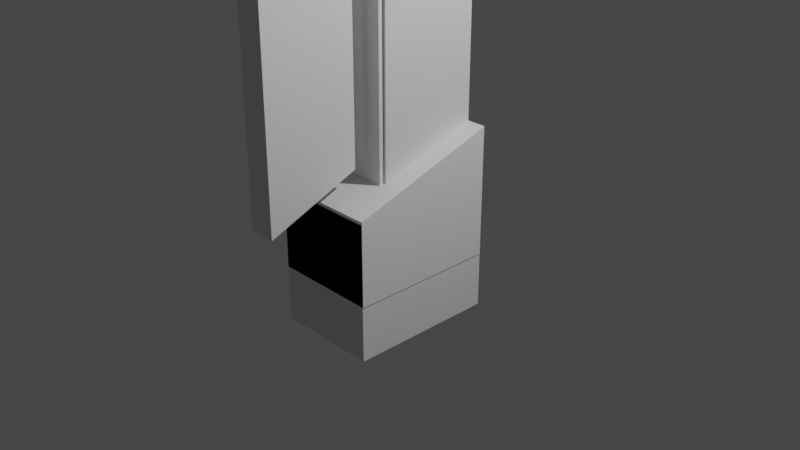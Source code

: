 # Source: CyberSword.blend  (saved by Blender 3.3.6; exported with 4.5.12 LTS)
import bpy
from mathutils import Matrix  # noqa: F401  (used for matrix-valued properties, if any)

bpy.ops.wm.read_factory_settings(use_empty=True)
scene = bpy.context.scene
scene.name = 'Scene'

# ---- collections
col_collection = bpy.data.collections.new('Collection'); scene.collection.children.link(col_collection)
col_sword_2 = bpy.data.collections.new('Sword 2'); scene.collection.children.link(col_sword_2)
col_collection_3 = bpy.data.collections.new('Collection 3'); scene.collection.children.link(col_collection_3)

# ---- materials (node trees are filled in below, after node groups)
mat_material = bpy.data.materials.new('Material')
mat_material.alpha_threshold = 0.0
mat_material.use_transparent_shadow = False
mat_material.roughness = 0.5
mat_material.line_color = (0.0, 0.0, 0.0, 1.0)

# ---- material node trees
mat_material.use_nodes = True; mat_material.node_tree.nodes.clear()
_N = mat_material.node_tree.nodes; _L = mat_material.node_tree.links
n0 = _N.new('ShaderNodeOutputMaterial'); n0.name = 'Material Output'; n0.location = (300, 300)
n1 = _N.new('ShaderNodeBsdfPrincipled'); n1.name = 'Principled BSDF'; n1.location = (10, 300)
n1.distribution = 'GGX'
n1.subsurface_method = 'RANDOM_WALK_SKIN'
n1.inputs[3].default_value = 1.45
n1.inputs[27].default_value = (0.0, 0.0, 0.0, 1.0)
n1.inputs[28].default_value = 1.0
_L.new(n1.outputs[0], n0.inputs[0])
n0.is_active_output = True

# ---- world
world_world = bpy.data.worlds.new('World'); scene.world = world_world
world_world.use_nodes = True; world_world.node_tree.nodes.clear()
_N = world_world.node_tree.nodes; _L = world_world.node_tree.links
n0 = _N.new('ShaderNodeOutputWorld'); n0.name = 'World Output'; n0.location = (300, 300)
n1 = _N.new('ShaderNodeBackground'); n1.name = 'Background'; n1.location = (10, 300)
n1.inputs[0].default_value = (0.05088, 0.05088, 0.05088, 1.0)
_L.new(n1.outputs[0], n0.inputs[0])
n0.is_active_output = True
world_world.color = (0.05088, 0.05088, 0.05088)
world_world.use_sun_shadow = False
world_world.sun_shadow_jitter_overblur = 0.0

# ---- cameras
cam_camera = bpy.data.cameras.new('Camera')
cam_camera.clip_end = 100.0
cam_camera.ortho_scale = 7.314

# ---- lights
light_light = bpy.data.lights.new('Light', 'POINT')
light_light.transmission_factor = 0.0
light_light.energy = 1000.0
light_light.shadow_soft_size = 0.1
light_light.shadow_maximum_resolution = 0.006
light_light.use_absolute_resolution = True

# ---- meshes
me_cube = bpy.data.meshes.new('Cube')
me_cube.from_pydata([(0.803, 0.6073, 1.0), (0.803, 0.6073, -1.0), (0.803, -1.0, 0.466), (0.803, -1.0, -1.0), (-0.803, 0.6073, 1.0), (-0.803, 0.6073, -1.0), (-0.803, -1.0, 0.466), (-0.803, -1.0, -1.0), (-0.803, -0.09642, -1.0), (0.803, -0.09642, 0.7665), (-0.803, -0.09642, 0.7665), (0.803, -0.09642, -1.0), (0.0, 0.6073, -1.0), (0.0, -1.0, 0.466), (0.0, -1.0, -1.0), (0.0, 0.6073, 1.0), (0.0, -0.09642, -1.0), (-0.25, 0.2766, 13.52), (0.803, 0.6073, 0.0), (-0.803, -1.0, 0.0), (0.803, -1.0, 0.0), (-0.803, 0.6073, 0.0), (0.803, -0.09642, 0.0), (-0.803, -0.09642, 0.0), (0.0, 0.6073, 0.0), (0.0, -1.0, 0.0), (-0.803, -0.5, -1.0), (0.803, -0.5, 0.6309), (-0.803, -0.5, 0.6309), (0.803, -0.5, -1.0), (0.0, -0.5, -1.0), (0.0, -0.5, 0.6309), (-0.803, -0.5, 0.0), (0.803, -0.5, 0.0), (-0.803, 0.2766, 0.8808), (0.803, 0.2766, -1.0), (-0.803, 0.2766, -1.0), (0.803, 0.2766, 0.8808), (0.0, 0.2766, 13.52), (0.0, 0.2766, -1.0), (0.803, 0.2766, 0.0), (-0.803, 0.2766, 0.0), (0.5, -1.0, -1.0), (0.5, 0.6073, 1.0), (0.5, -0.09642, 0.7665), (0.5, 0.6073, -1.0), (0.5, -1.0, 0.466), (0.5, -0.09642, -1.0), (0.5, -1.0, 0.0), (0.5, 0.6073, 0.0), (0.5, -0.5, 0.6309), (0.5, -0.5, -1.0), (0.5, 0.2766, 0.8808), (0.5, 0.2766, -1.0), (-0.5, 0.6073, -1.0), (-0.5, -1.0, 0.466), (-0.5, -0.09642, -1.0), (-0.5, -1.0, -1.0), (-0.5, 0.6073, 1.0), (-0.5, -0.09642, 0.7665), (-0.5, 0.6073, 0.0), (-0.5, -1.0, 0.0), (-0.5, -0.5, -1.0), (-0.5, -0.5, 0.6309), (-0.5, 0.2766, -1.0), (-0.5, 0.2766, 0.8808), (-0.803, -1.0, 0.2222), (0.803, 0.6073, 0.5227), (0.803, -1.0, 0.2222), (-0.803, 0.6073, 0.5227), (0.803, -0.09642, 0.5227), (-0.803, -0.09642, 0.5227), (0.0, 0.6073, 0.5227), (0.0, -1.0, 0.2222), (-0.803, -0.5, 0.3871), (0.803, -0.5, 0.3871), (0.803, 0.2766, 0.5227), (-0.803, 0.2766, 0.5227), (0.5, -1.0, 0.2222), (0.5, 0.6073, 0.5227), (-0.5, 0.6073, 0.5227), (-0.5, -1.0, 0.2222), (0.803, 0.6073, -0.5), (0.803, -1.0, -0.5), (-0.803, 0.6073, -0.5), (0.803, -0.09642, -0.5), (-0.803, -0.09642, -0.5), (0.0, 0.6073, -0.5), (0.0, -1.0, -0.5), (-0.803, -1.0, -0.5), (0.803, -0.5, -0.5), (-0.803, -0.5, -0.5), (-0.803, 0.2766, -0.5), (0.803, 0.2766, -0.5), (0.5, 0.6073, -0.5), (0.5, -1.0, -0.5), (-0.5, -1.0, -0.5), (-0.5, 0.6073, -0.5), (0.25, 0.6073, -1.0), (0.25, -1.0, 0.466), (0.25, -0.09642, -1.0), (0.25, -1.0, 0.0), (0.25, -0.5, -1.0), (0.25, 0.2766, -1.0), (0.25, -1.0, -1.0), (0.25, 0.6073, 1.0), (0.0, -0.09642, 13.37), (0.25, 0.6073, 0.0), (0.25, -0.5, 0.6309), (-0.25, -0.09642, 13.37), (0.25, 0.6073, 0.5227), (0.25, -1.0, 0.2222), (0.25, 0.6073, -0.5), (0.25, -1.0, -0.5), (-0.25, -1.0, -1.0), (-0.25, 0.6073, 1.0), (0.0, 0.6073, 13.66), (-0.25, 0.6073, 0.0), (-0.25, -0.5, 0.6309), (-0.25, 0.6073, 13.66), (-0.25, 0.6073, -1.0), (-0.25, -1.0, 0.466), (-0.25, -0.09642, -1.0), (-0.25, -1.0, 0.0), (-0.25, -0.5, -1.0), (-0.25, 0.2766, -1.0), (-0.25, -1.0, 0.2222), (-0.25, 0.6073, 0.5227), (-0.25, -1.0, -0.5), (-0.25, 0.6073, -0.5), (-0.25, 0.6073, 8.341), (0.0, 0.6073, 8.341), (-0.25, -0.09642, 8.032), (0.0, -0.09642, 8.032), (-1.371e-17, -0.4835, 7.859), (-0.25, -0.4835, 7.859), (-0.25, 0.2766, 8.176), (0.25, 0.6073, 8.341), (0.5, 0.6073, 8.341), (0.25, -0.09642, 8.032), (0.5, -0.09642, 8.032), (0.25, -0.4835, 7.859), (0.5, -0.4835, 7.859), (0.25, 0.2766, 8.176), (0.5, 0.2766, 8.176), (-0.5, 0.6073, 8.341), (-0.5, 0.2766, 8.176), (-0.5, -0.09642, 8.032), (-0.5, -0.4835, 7.859), (0.25, 0.6073, 13.66), (0.25, -0.09642, 13.37), (0.25, 0.2766, 13.52)], [], [(63, 28, 6, 55), (81, 55, 6, 66), (77, 34, 4, 69), (51, 29, 3, 42), (75, 27, 2, 68), (79, 43, 0, 67), (76, 37, 9, 70), (53, 35, 11, 47), (74, 28, 10, 71), (65, 34, 10, 59), (108, 50, 142, 141), (125, 39, 16, 122), (127, 115, 15, 72), (124, 30, 14, 114), (111, 99, 13, 73), (108, 31, 13, 99), (113, 101, 25, 88), (129, 117, 24, 87), (91, 32, 23, 86), (93, 40, 22, 85), (94, 49, 18, 82), (90, 33, 20, 83), (92, 41, 21, 84), (96, 61, 19, 89), (85, 22, 33, 90), (89, 19, 32, 91), (50, 44, 140, 142), (122, 16, 30, 124), (66, 6, 28, 74), (70, 9, 27, 75), (47, 11, 29, 51), (59, 10, 28, 63), (86, 23, 41, 92), (82, 18, 40, 93), (120, 12, 39, 125), (63, 118, 135, 148), (58, 4, 34, 65), (45, 1, 35, 53), (67, 0, 37, 76), (71, 10, 34, 77), (98, 45, 53, 103), (0, 43, 52, 37), (100, 47, 51, 102), (9, 44, 50, 27), (112, 107, 49, 94), (83, 20, 48, 95), (27, 50, 46, 2), (68, 2, 46, 78), (37, 52, 44, 9), (103, 53, 47, 100), (110, 105, 43, 79), (102, 51, 42, 104), (58, 65, 146, 145), (5, 54, 64, 36), (52, 43, 138, 144), (8, 56, 62, 26), (128, 123, 61, 96), (84, 21, 60, 97), (26, 62, 57, 7), (69, 4, 58, 80), (36, 64, 56, 8), (44, 52, 144, 140), (126, 121, 55, 81), (118, 63, 55, 121), (123, 126, 81, 61), (21, 69, 80, 60), (107, 110, 79, 49), (20, 68, 78, 48), (23, 71, 77, 41), (18, 67, 76, 40), (22, 70, 75, 33), (19, 66, 74, 32), (101, 111, 73, 25), (117, 127, 72, 24), (32, 74, 71, 23), (40, 76, 70, 22), (49, 79, 67, 18), (33, 75, 68, 20), (41, 77, 69, 21), (61, 81, 66, 19), (5, 84, 97, 54), (114, 128, 96, 57), (3, 83, 95, 42), (98, 112, 94, 45), (1, 82, 93, 35), (8, 86, 92, 36), (7, 89, 91, 26), (11, 85, 90, 29), (57, 96, 89, 7), (36, 92, 84, 5), (29, 90, 83, 3), (45, 94, 82, 1), (35, 93, 85, 11), (26, 91, 86, 8), (120, 129, 87, 12), (104, 113, 88, 14), (42, 95, 113, 104), (12, 87, 112, 98), (48, 78, 111, 101), (24, 72, 110, 107), (30, 102, 104, 14), (72, 15, 105, 110), (39, 103, 100, 16), (87, 24, 107, 112), (16, 100, 102, 30), (12, 98, 103, 39), (118, 31, 134, 135), (115, 58, 145, 130), (95, 48, 101, 113), (50, 108, 99, 46), (78, 46, 99, 111), (31, 108, 141, 134), (54, 97, 129, 120), (14, 88, 128, 114), (60, 80, 127, 117), (25, 73, 126, 123), (31, 118, 121, 13), (73, 13, 121, 126), (15, 115, 130, 131), (88, 25, 123, 128), (59, 63, 148, 147), (43, 105, 137, 138), (54, 120, 125, 64), (56, 122, 124, 62), (97, 60, 117, 129), (62, 124, 114, 57), (80, 58, 115, 127), (64, 125, 122, 56), (131, 130, 119, 116), (139, 133, 134, 141), (137, 131, 116, 149), (130, 145, 146, 136), (132, 147, 148, 135), (136, 146, 147, 132), (138, 137, 143, 144), (140, 139, 141, 142), (144, 143, 139, 140), (136, 132, 109, 17), (133, 132, 135, 134), (130, 136, 17, 119), (65, 59, 147, 146), (105, 15, 131, 137), (151, 38, 106, 150), (149, 116, 38, 151), (38, 17, 109, 106), (116, 119, 17, 38), (133, 139, 150, 106), (139, 143, 151, 150), (132, 133, 106, 109), (143, 137, 149, 151)])
_uv = me_cube.uv_layers.new(name='UVMap')
_uv.uv.foreach_set('vector', [0.8125, 0.6875, 0.875, 0.6875, 0.875, 0.75, 0.8125, 0.75, 0.5653, 0.9375, 0.625, 0.9375, 0.625, 1.0, 0.5653, 1.0, 0.5653, 0.1875, 0.625, 0.1875, 0.625, 0.25, 0.5653, 0.25, 0.3125, 0.6875, 0.375, 0.6875, 0.375, 0.75, 0.3125, 0.75, 0.5653, 0.6875, 0.625, 0.6875, 0.625, 0.75, 0.5653, 0.75, 0.5653, 0.4375, 0.625, 0.4375, 0.625, 0.5, 0.5653, 0.5, 0.5653, 0.5625, 0.625, 0.5625, 0.625, 0.625, 0.5653, 0.625, 0.3125, 0.5625, 0.375, 0.5625, 0.375, 0.625, 0.3125, 0.625, 0.5653, 0.0625, 0.625, 0.0625, 0.625, 0.125, 0.5653, 0.125, 0.8125, 0.5625, 0.875, 0.5625, 0.875, 0.625, 0.8125, 0.625, 0.7188, 0.6875, 0.6875, 0.6875, 0.6875, 0.6875, 0.7188, 0.6875, 0.2188, 0.5625, 0.25, 0.5625, 0.25, 0.625, 0.2188, 0.625, 0.5653, 0.3438, 0.625, 0.3438, 0.625, 0.375, 0.5653, 0.375, 0.2188, 0.6875, 0.25, 0.6875, 0.25, 0.75, 0.2188, 0.75, 0.5653, 0.8438, 0.625, 0.8438, 0.625, 0.875, 0.5653, 0.875, 0.7188, 0.6875, 0.75, 0.6875, 0.75, 0.75, 0.7188, 0.75, 0.4375, 0.8438, 0.5, 0.8438, 0.5, 0.875, 0.4375, 0.875, 0.4375, 0.3438, 0.5, 0.3438, 0.5, 0.375, 0.4375, 0.375, 0.4375, 0.0625, 0.5, 0.0625, 0.5, 0.125, 0.4375, 0.125, 0.4375, 0.5625, 0.5, 0.5625, 0.5, 0.625, 0.4375, 0.625, 0.4375, 0.4375, 0.5, 0.4375, 0.5, 0.5, 0.4375, 0.5, 0.4375, 0.6875, 0.5, 0.6875, 0.5, 0.75, 0.4375, 0.75, 0.4375, 0.1875, 0.5, 0.1875, 0.5, 0.25, 0.4375, 0.25, 0.4375, 0.9375, 0.5, 0.9375, 0.5, 1.0, 0.4375, 1.0, 0.4375, 0.625, 0.5, 0.625, 0.5, 0.6875, 0.4375, 0.6875, 0.4375, 0.0, 0.5, 0.0, 0.5, 0.0625, 0.4375, 0.0625, 0.6875, 0.6875, 0.6875, 0.625, 0.6875, 0.625, 0.6875, 0.6875, 0.2188, 0.625, 0.25, 0.625, 0.25, 0.6875, 0.2188, 0.6875, 0.5653, 0.0, 0.625, 0.0, 0.625, 0.0625, 0.5653, 0.0625, 0.5653, 0.625, 0.625, 0.625, 0.625, 0.6875, 0.5653, 0.6875, 0.3125, 0.625, 0.375, 0.625, 0.375, 0.6875, 0.3125, 0.6875, 0.8125, 0.625, 0.875, 0.625, 0.875, 0.6875, 0.8125, 0.6875, 0.4375, 0.125, 0.5, 0.125, 0.5, 0.1875, 0.4375, 0.1875, 0.4375, 0.5, 0.5, 0.5, 0.5, 0.5625, 0.4375, 0.5625, 0.2188, 0.5, 0.25, 0.5, 0.25, 0.5625, 0.2188, 0.5625, 0.8125, 0.6875, 0.7812, 0.6875, 0.7812, 0.6875, 0.8125, 0.6875, 0.8125, 0.5, 0.875, 0.5, 0.875, 0.5625, 0.8125, 0.5625, 0.3125, 0.5, 0.375, 0.5, 0.375, 0.5625, 0.3125, 0.5625, 0.5653, 0.5, 0.625, 0.5, 0.625, 0.5625, 0.5653, 0.5625, 0.5653, 0.125, 0.625, 0.125, 0.625, 0.1875, 0.5653, 0.1875, 0.2812, 0.5, 0.3125, 0.5, 0.3125, 0.5625, 0.2812, 0.5625, 0.625, 0.5, 0.6875, 0.5, 0.6875, 0.5625, 0.625, 0.5625, 0.2812, 0.625, 0.3125, 0.625, 0.3125, 0.6875, 0.2812, 0.6875, 0.625, 0.625, 0.6875, 0.625, 0.6875, 0.6875, 0.625, 0.6875, 0.4375, 0.4062, 0.5, 0.4062, 0.5, 0.4375, 0.4375, 0.4375, 0.4375, 0.75, 0.5, 0.75, 0.5, 0.8125, 0.4375, 0.8125, 0.625, 0.6875, 0.6875, 0.6875, 0.6875, 0.75, 0.625, 0.75, 0.5653, 0.75, 0.625, 0.75, 0.625, 0.8125, 0.5653, 0.8125, 0.625, 0.5625, 0.6875, 0.5625, 0.6875, 0.625, 0.625, 0.625, 0.2812, 0.5625, 0.3125, 0.5625, 0.3125, 0.625, 0.2812, 0.625, 0.5653, 0.4062, 0.625, 0.4062, 0.625, 0.4375, 0.5653, 0.4375, 0.2812, 0.6875, 0.3125, 0.6875, 0.3125, 0.75, 0.2812, 0.75, 0.8125, 0.5, 0.8125, 0.5625, 0.8125, 0.5625, 0.8125, 0.5, 0.125, 0.5, 0.1875, 0.5, 0.1875, 0.5625, 0.125, 0.5625, 0.6875, 0.5625, 0.6875, 0.5, 0.6875, 0.5, 0.6875, 0.5625, 0.125, 0.625, 0.1875, 0.625, 0.1875, 0.6875, 0.125, 0.6875, 0.4375, 0.9062, 0.5, 0.9062, 0.5, 0.9375, 0.4375, 0.9375, 0.4375, 0.25, 0.5, 0.25, 0.5, 0.3125, 0.4375, 0.3125, 0.125, 0.6875, 0.1875, 0.6875, 0.1875, 0.75, 0.125, 0.75, 0.5653, 0.25, 0.625, 0.25, 0.625, 0.3125, 0.5653, 0.3125, 0.125, 0.5625, 0.1875, 0.5625, 0.1875, 0.625, 0.125, 0.625, 0.6875, 0.625, 0.6875, 0.5625, 0.6875, 0.5625, 0.6875, 0.625, 0.5653, 0.9062, 0.625, 0.9062, 0.625, 0.9375, 0.5653, 0.9375, 0.7812, 0.6875, 0.8125, 0.6875, 0.8125, 0.75, 0.7812, 0.75, 0.5, 0.9062, 0.5653, 0.9062, 0.5653, 0.9375, 0.5, 0.9375, 0.5, 0.25, 0.5653, 0.25, 0.5653, 0.3125, 0.5, 0.3125, 0.5, 0.4062, 0.5653, 0.4062, 0.5653, 0.4375, 0.5, 0.4375, 0.5, 0.75, 0.5653, 0.75, 0.5653, 0.8125, 0.5, 0.8125, 0.5, 0.125, 0.5653, 0.125, 0.5653, 0.1875, 0.5, 0.1875, 0.5, 0.5, 0.5653, 0.5, 0.5653, 0.5625, 0.5, 0.5625, 0.5, 0.625, 0.5653, 0.625, 0.5653, 0.6875, 0.5, 0.6875, 0.5, 0.0, 0.5653, 0.0, 0.5653, 0.0625, 0.5, 0.0625, 0.5, 0.8438, 0.5653, 0.8438, 0.5653, 0.875, 0.5, 0.875, 0.5, 0.3438, 0.5653, 0.3438, 0.5653, 0.375, 0.5, 0.375, 0.5, 0.0625, 0.5653, 0.0625, 0.5653, 0.125, 0.5, 0.125, 0.5, 0.5625, 0.5653, 0.5625, 0.5653, 0.625, 0.5, 0.625, 0.5, 0.4375, 0.5653, 0.4375, 0.5653, 0.5, 0.5, 0.5, 0.5, 0.6875, 0.5653, 0.6875, 0.5653, 0.75, 0.5, 0.75, 0.5, 0.1875, 0.5653, 0.1875, 0.5653, 0.25, 0.5, 0.25, 0.5, 0.9375, 0.5653, 0.9375, 0.5653, 1.0, 0.5, 1.0, 0.375, 0.25, 0.4375, 0.25, 0.4375, 0.3125, 0.375, 0.3125, 0.375, 0.9062, 0.4375, 0.9062, 0.4375, 0.9375, 0.375, 0.9375, 0.375, 0.75, 0.4375, 0.75, 0.4375, 0.8125, 0.375, 0.8125, 0.375, 0.4062, 0.4375, 0.4062, 0.4375, 0.4375, 0.375, 0.4375, 0.375, 0.5, 0.4375, 0.5, 0.4375, 0.5625, 0.375, 0.5625, 0.375, 0.125, 0.4375, 0.125, 0.4375, 0.1875, 0.375, 0.1875, 0.375, 0.0, 0.4375, 0.0, 0.4375, 0.0625, 0.375, 0.0625, 0.375, 0.625, 0.4375, 0.625, 0.4375, 0.6875, 0.375, 0.6875, 0.375, 0.9375, 0.4375, 0.9375, 0.4375, 1.0, 0.375, 1.0, 0.375, 0.1875, 0.4375, 0.1875, 0.4375, 0.25, 0.375, 0.25, 0.375, 0.6875, 0.4375, 0.6875, 0.4375, 0.75, 0.375, 0.75, 0.375, 0.4375, 0.4375, 0.4375, 0.4375, 0.5, 0.375, 0.5, 0.375, 0.5625, 0.4375, 0.5625, 0.4375, 0.625, 0.375, 0.625, 0.375, 0.0625, 0.4375, 0.0625, 0.4375, 0.125, 0.375, 0.125, 0.375, 0.3438, 0.4375, 0.3438, 0.4375, 0.375, 0.375, 0.375, 0.375, 0.8438, 0.4375, 0.8438, 0.4375, 0.875, 0.375, 0.875, 0.375, 0.8125, 0.4375, 0.8125, 0.4375, 0.8438, 0.375, 0.8438, 0.375, 0.375, 0.4375, 0.375, 0.4375, 0.4062, 0.375, 0.4062, 0.5, 0.8125, 0.5653, 0.8125, 0.5653, 0.8438, 0.5, 0.8438, 0.5, 0.375, 0.5653, 0.375, 0.5653, 0.4062, 0.5, 0.4062, 0.25, 0.6875, 0.2812, 0.6875, 0.2812, 0.75, 0.25, 0.75, 0.5653, 0.375, 0.625, 0.375, 0.625, 0.4062, 0.5653, 0.4062, 0.25, 0.5625, 0.2812, 0.5625, 0.2812, 0.625, 0.25, 0.625, 0.4375, 0.375, 0.5, 0.375, 0.5, 0.4062, 0.4375, 0.4062, 0.25, 0.625, 0.2812, 0.625, 0.2812, 0.6875, 0.25, 0.6875, 0.25, 0.5, 0.2812, 0.5, 0.2812, 0.5625, 0.25, 0.5625, 0.7812, 0.6875, 0.75, 0.6875, 0.75, 0.6875, 0.7812, 0.6875, 0.625, 0.3438, 0.625, 0.3125, 0.625, 0.3125, 0.625, 0.3438, 0.4375, 0.8125, 0.5, 0.8125, 0.5, 0.8438, 0.4375, 0.8438, 0.6875, 0.6875, 0.7188, 0.6875, 0.7188, 0.75, 0.6875, 0.75, 0.5653, 0.8125, 0.625, 0.8125, 0.625, 0.8438, 0.5653, 0.8438, 0.75, 0.6875, 0.7188, 0.6875, 0.7188, 0.6875, 0.75, 0.6875, 0.375, 0.3125, 0.4375, 0.3125, 0.4375, 0.3438, 0.375, 0.3438, 0.375, 0.875, 0.4375, 0.875, 0.4375, 0.9062, 0.375, 0.9062, 0.5, 0.3125, 0.5653, 0.3125, 0.5653, 0.3438, 0.5, 0.3438, 0.5, 0.875, 0.5653, 0.875, 0.5653, 0.9062, 0.5, 0.9062, 0.75, 0.6875, 0.7812, 0.6875, 0.7812, 0.75, 0.75, 0.75, 0.5653, 0.875, 0.625, 0.875, 0.625, 0.9062, 0.5653, 0.9062, 0.625, 0.375, 0.625, 0.3438, 0.625, 0.3438, 0.625, 0.375, 0.4375, 0.875, 0.5, 0.875, 0.5, 0.9062, 0.4375, 0.9062, 0.8125, 0.625, 0.8125, 0.6875, 0.8125, 0.6875, 0.8125, 0.625, 0.625, 0.4375, 0.625, 0.4062, 0.625, 0.4062, 0.625, 0.4375, 0.1875, 0.5, 0.2188, 0.5, 0.2188, 0.5625, 0.1875, 0.5625, 0.1875, 0.625, 0.2188, 0.625, 0.2188, 0.6875, 0.1875, 0.6875, 0.4375, 0.3125, 0.5, 0.3125, 0.5, 0.3438, 0.4375, 0.3438, 0.1875, 0.6875, 0.2188, 0.6875, 0.2188, 0.75, 0.1875, 0.75, 0.5653, 0.3125, 0.625, 0.3125, 0.625, 0.3438, 0.5653, 0.3438, 0.1875, 0.5625, 0.2188, 0.5625, 0.2188, 0.625, 0.1875, 0.625, 0.625, 0.375, 0.625, 0.3438, 0.625, 0.3438, 0.625, 0.375, 0.7188, 0.625, 0.75, 0.625, 0.75, 0.6875, 0.7188, 0.6875, 0.625, 0.4062, 0.625, 0.375, 0.625, 0.375, 0.625, 0.4062, 0.7812, 0.5, 0.8125, 0.5, 0.8125, 0.5625, 0.7812, 0.5625, 0.7812, 0.625, 0.8125, 0.625, 0.8125, 0.6875, 0.7812, 0.6875, 0.7812, 0.5625, 0.8125, 0.5625, 0.8125, 0.625, 0.7812, 0.625, 0.6875, 0.5, 0.7188, 0.5, 0.7188, 0.5625, 0.6875, 0.5625, 0.6875, 0.625, 0.7188, 0.625, 0.7188, 0.6875, 0.6875, 0.6875, 0.6875, 0.5625, 0.7188, 0.5625, 0.7188, 0.625, 0.6875, 0.625, 0.7812, 0.5625, 0.7812, 0.625, 0.7812, 0.625, 0.7812, 0.5625, 0.75, 0.625, 0.7812, 0.625, 0.7812, 0.6875, 0.75, 0.6875, 0.7812, 0.5, 0.7812, 0.5625, 0.7812, 0.5625, 0.7812, 0.5, 0.8125, 0.5625, 0.8125, 0.625, 0.8125, 0.625, 0.8125, 0.5625, 0.625, 0.4062, 0.625, 0.375, 0.625, 0.375, 0.625, 0.4062, 0.7188, 0.5625, 0.75, 0.5625, 0.75, 0.625, 0.7187, 0.625, 0.7188, 0.5, 0.75, 0.5, 0.75, 0.5625, 0.7188, 0.5625, 0.75, 0.5625, 0.7812, 0.5625, 0.7812, 0.625, 0.75, 0.625, 0.75, 0.5, 0.7812, 0.5, 0.7812, 0.5625, 0.75, 0.5625, 0.75, 0.625, 0.7188, 0.625, 0.7187, 0.625, 0.75, 0.625, 0.7188, 0.625, 0.7188, 0.5625, 0.7188, 0.5625, 0.7187, 0.625, 0.7812, 0.625, 0.75, 0.625, 0.75, 0.625, 0.7812, 0.625, 0.7188, 0.5625, 0.7188, 0.5, 0.7188, 0.5, 0.7188, 0.5625])
me_cube.materials.append(mat_material)
me_cube.use_mirror_vertex_groups = False
me_cube.update()
me_cube_001 = bpy.data.meshes.new('Cube.001')
me_cube_001.from_pydata([(-1.0, -1.0, -0.4), (-1.0, -1.0, 0.5), (-1.0, 1.0, -0.4), (-1.0, 1.0, 1.0), (1.0, -1.0, -0.4), (1.0, -1.0, 0.5), (1.0, 1.0, -0.4), (1.0, 1.0, 1.0)], [], [(0, 1, 3, 2), (2, 3, 7, 6), (6, 7, 5, 4), (4, 5, 1, 0), (2, 6, 4, 0), (7, 3, 1, 5)])
_uv = me_cube_001.uv_layers.new(name='UVMap')
_uv.uv.foreach_set('vector', [0.375, 0.0, 0.625, 0.0, 0.625, 0.25, 0.375, 0.25, 0.375, 0.25, 0.625, 0.25, 0.625, 0.5, 0.375, 0.5, 0.375, 0.5, 0.625, 0.5, 0.625, 0.75, 0.375, 0.75, 0.375, 0.75, 0.625, 0.75, 0.625, 1.0, 0.375, 1.0, 0.125, 0.5, 0.375, 0.5, 0.375, 0.75, 0.125, 0.75, 0.625, 0.5, 0.875, 0.5, 0.875, 0.75, 0.625, 0.75])
me_cube_001.update()
me_cube_002 = bpy.data.meshes.new('Cube.002')
me_cube_002.from_pydata([(-1.0, -1.0, -1.0), (-1.0, -1.0, 0.9), (-1.0, 1.0, -1.0), (-1.0, 1.0, 1.0), (1.0, -1.0, -1.0), (1.0, -1.0, 0.9), (1.0, 1.0, -1.0), (1.0, 1.0, 1.0)], [], [(0, 1, 3, 2), (2, 3, 7, 6), (6, 7, 5, 4), (4, 5, 1, 0), (2, 6, 4, 0), (7, 3, 1, 5)])
_uv = me_cube_002.uv_layers.new(name='UVMap')
_uv.uv.foreach_set('vector', [0.375, 0.0, 0.625, 0.0, 0.625, 0.25, 0.375, 0.25, 0.375, 0.25, 0.625, 0.25, 0.625, 0.5, 0.375, 0.5, 0.375, 0.5, 0.625, 0.5, 0.625, 0.75, 0.375, 0.75, 0.375, 0.75, 0.625, 0.75, 0.625, 1.0, 0.375, 1.0, 0.125, 0.5, 0.375, 0.5, 0.375, 0.75, 0.125, 0.75, 0.625, 0.5, 0.875, 0.5, 0.875, 0.75, 0.625, 0.75])
me_cube_002.update()
me_cube_003 = bpy.data.meshes.new('Cube.003')
me_cube_003.from_pydata([(-1.0, -1.0, -1.0), (-1.0, -1.0, 0.9), (-1.0, 1.0, -1.0), (-1.0, 1.0, 1.0), (1.0, -1.0, -1.0), (1.0, -1.0, 0.9), (1.0, 1.0, -1.0), (1.0, 1.0, 1.0)], [], [(0, 1, 3, 2), (2, 3, 7, 6), (6, 7, 5, 4), (4, 5, 1, 0), (2, 6, 4, 0), (7, 3, 1, 5)])
_uv = me_cube_003.uv_layers.new(name='UVMap')
_uv.uv.foreach_set('vector', [0.375, 0.0, 0.625, 0.0, 0.625, 0.25, 0.375, 0.25, 0.375, 0.25, 0.625, 0.25, 0.625, 0.5, 0.375, 0.5, 0.375, 0.5, 0.625, 0.5, 0.625, 0.75, 0.375, 0.75, 0.375, 0.75, 0.625, 0.75, 0.625, 1.0, 0.375, 1.0, 0.125, 0.5, 0.375, 0.5, 0.375, 0.75, 0.125, 0.75, 0.625, 0.5, 0.875, 0.5, 0.875, 0.75, 0.625, 0.75])
me_cube_003.update()
me_cube_004 = bpy.data.meshes.new('Cube.004')
me_cube_004.from_pydata([(-1.0, -1.0, -1.4), (-1.0, -1.0, 3.3), (-1.0, 1.0, -1.0), (-1.0, 1.0, 3.1), (1.0, -1.0, -1.4), (1.0, -1.0, 3.3), (1.0, 1.0, -1.0), (1.0, 1.0, 3.1)], [], [(0, 1, 3, 2), (2, 3, 7, 6), (6, 7, 5, 4), (4, 5, 1, 0), (2, 6, 4, 0), (7, 3, 1, 5)])
_uv = me_cube_004.uv_layers.new(name='UVMap')
_uv.uv.foreach_set('vector', [0.375, 0.0, 0.625, 0.0, 0.625, 0.25, 0.375, 0.25, 0.375, 0.25, 0.625, 0.25, 0.625, 0.5, 0.375, 0.5, 0.375, 0.5, 0.625, 0.5, 0.625, 0.75, 0.375, 0.75, 0.375, 0.75, 0.625, 0.75, 0.625, 1.0, 0.375, 1.0, 0.125, 0.5, 0.375, 0.5, 0.375, 0.75, 0.125, 0.75, 0.625, 0.5, 0.875, 0.5, 0.875, 0.75, 0.625, 0.75])
me_cube_004.update()
me_cube_005 = bpy.data.meshes.new('Cube.005')
me_cube_005.from_pydata([(-1.0, -1.0, -1.4), (-1.0, -1.0, 1.2), (-1.0, 1.0, -1.6), (-1.0, 1.0, 1.0), (1.0, -1.0, -1.4), (1.0, -1.0, 1.2), (1.0, 1.0, -1.6), (1.0, 1.0, 1.0)], [], [(0, 1, 3, 2), (2, 3, 7, 6), (6, 7, 5, 4), (4, 5, 1, 0), (2, 6, 4, 0), (7, 3, 1, 5)])
_uv = me_cube_005.uv_layers.new(name='UVMap')
_uv.uv.foreach_set('vector', [0.375, 0.0, 0.625, 0.0, 0.625, 0.25, 0.375, 0.25, 0.375, 0.25, 0.625, 0.25, 0.625, 0.5, 0.375, 0.5, 0.375, 0.5, 0.625, 0.5, 0.625, 0.75, 0.375, 0.75, 0.375, 0.75, 0.625, 0.75, 0.625, 1.0, 0.375, 1.0, 0.125, 0.5, 0.375, 0.5, 0.375, 0.75, 0.125, 0.75, 0.625, 0.5, 0.875, 0.5, 0.875, 0.75, 0.625, 0.75])
me_cube_005.update()
me_cube_006 = bpy.data.meshes.new('Cube.006')
me_cube_006.from_pydata([(-1.0, -1.0, -1.4), (-1.0, -1.0, 1.8), (-1.0, 1.0, -1.6), (-1.0, 1.0, 2.4), (1.0, -1.0, -1.4), (1.0, -1.0, 1.8), (1.0, 1.0, -1.6), (1.0, 1.0, 2.4)], [], [(0, 1, 3, 2), (2, 3, 7, 6), (6, 7, 5, 4), (4, 5, 1, 0), (2, 6, 4, 0), (7, 3, 1, 5)])
_uv = me_cube_006.uv_layers.new(name='UVMap')
_uv.uv.foreach_set('vector', [0.375, 0.0, 0.625, 0.0, 0.625, 0.25, 0.375, 0.25, 0.375, 0.25, 0.625, 0.25, 0.625, 0.5, 0.375, 0.5, 0.375, 0.5, 0.625, 0.5, 0.625, 0.75, 0.375, 0.75, 0.375, 0.75, 0.625, 0.75, 0.625, 1.0, 0.375, 1.0, 0.125, 0.5, 0.375, 0.5, 0.375, 0.75, 0.125, 0.75, 0.625, 0.5, 0.875, 0.5, 0.875, 0.75, 0.625, 0.75])
me_cube_006.update()
me_cube_007 = bpy.data.meshes.new('Cube.007')
me_cube_007.from_pydata([(-1.0, -1.0, -1.742), (-1.0, -1.0, 1.805), (-1.0, 1.0, -1.298), (-1.0, 1.0, 2.185), (1.0, -1.0, -1.742), (1.0, -1.0, 1.805), (1.0, 1.0, -1.298), (1.0, 1.0, 2.185)], [], [(0, 1, 3, 2), (2, 3, 7, 6), (6, 7, 5, 4), (4, 5, 1, 0), (2, 6, 4, 0), (7, 3, 1, 5)])
_uv = me_cube_007.uv_layers.new(name='UVMap')
_uv.uv.foreach_set('vector', [0.375, 0.0, 0.625, 0.0, 0.625, 0.25, 0.375, 0.25, 0.375, 0.25, 0.625, 0.25, 0.625, 0.5, 0.375, 0.5, 0.375, 0.5, 0.625, 0.5, 0.625, 0.75, 0.375, 0.75, 0.375, 0.75, 0.625, 0.75, 0.625, 1.0, 0.375, 1.0, 0.125, 0.5, 0.375, 0.5, 0.375, 0.75, 0.125, 0.75, 0.625, 0.5, 0.875, 0.5, 0.875, 0.75, 0.625, 0.75])
me_cube_007.update()
me_cube_008 = bpy.data.meshes.new('Cube.008')
me_cube_008.from_pydata([(-1.0, -1.0, -1.875), (-1.0, -1.0, 3.125), (-1.0, 1.0, -1.0), (-1.0, 1.0, 2.625), (1.0, -1.0, -1.875), (1.0, -1.0, 3.125), (1.0, 1.0, -1.0), (1.0, 1.0, 2.625)], [], [(0, 1, 3, 2), (2, 3, 7, 6), (6, 7, 5, 4), (4, 5, 1, 0), (2, 6, 4, 0), (7, 3, 1, 5)])
_uv = me_cube_008.uv_layers.new(name='UVMap')
_uv.uv.foreach_set('vector', [0.375, 0.0, 0.625, 0.0, 0.625, 0.25, 0.375, 0.25, 0.375, 0.25, 0.625, 0.25, 0.625, 0.5, 0.375, 0.5, 0.375, 0.5, 0.625, 0.5, 0.625, 0.75, 0.375, 0.75, 0.375, 0.75, 0.625, 0.75, 0.625, 1.0, 0.375, 1.0, 0.125, 0.5, 0.375, 0.5, 0.375, 0.75, 0.125, 0.75, 0.625, 0.5, 0.875, 0.5, 0.875, 0.75, 0.625, 0.75])
me_cube_008.update()
me_cube_010 = bpy.data.meshes.new('Cube.010')
me_cube_010.from_pydata([(-1.0, -1.0, -1.875), (-1.0, -1.0, 0.75), (-1.0, 1.0, -2.375), (-1.0, 1.0, 0.5), (1.0, -1.0, -1.875), (1.0, -1.0, 0.75), (1.0, 1.0, -2.375), (1.0, 1.0, 0.5)], [], [(0, 1, 3, 2), (2, 3, 7, 6), (6, 7, 5, 4), (4, 5, 1, 0), (2, 6, 4, 0), (7, 3, 1, 5)])
_uv = me_cube_010.uv_layers.new(name='UVMap')
_uv.uv.foreach_set('vector', [0.375, 0.0, 0.625, 0.0, 0.625, 0.25, 0.375, 0.25, 0.375, 0.25, 0.625, 0.25, 0.625, 0.5, 0.375, 0.5, 0.375, 0.5, 0.625, 0.5, 0.625, 0.75, 0.375, 0.75, 0.375, 0.75, 0.625, 0.75, 0.625, 1.0, 0.375, 1.0, 0.125, 0.5, 0.375, 0.5, 0.375, 0.75, 0.125, 0.75, 0.625, 0.5, 0.875, 0.5, 0.875, 0.75, 0.625, 0.75])
me_cube_010.update()
me_cube_011 = bpy.data.meshes.new('Cube.011')
me_cube_011.from_pydata([(-1.0, -1.0, -2.058), (-1.0, 2.8, -0.1832), (-1.0, 1.0, -2.308), (-1.0, 2.8, -1.433), (1.0, -1.0, -2.058), (1.0, 2.8, -0.1832), (1.0, 1.0, -2.308), (1.0, 2.8, -1.433)], [], [(0, 1, 3, 2), (2, 3, 7, 6), (6, 7, 5, 4), (4, 5, 1, 0), (2, 6, 4, 0), (7, 3, 1, 5)])
_uv = me_cube_011.uv_layers.new(name='UVMap')
_uv.uv.foreach_set('vector', [0.375, 0.0, 0.625, 0.0, 0.625, 0.25, 0.375, 0.25, 0.375, 0.25, 0.625, 0.25, 0.625, 0.5, 0.375, 0.5, 0.375, 0.5, 0.625, 0.5, 0.625, 0.75, 0.375, 0.75, 0.375, 0.75, 0.625, 0.75, 0.625, 1.0, 0.375, 1.0, 0.125, 0.5, 0.375, 0.5, 0.375, 0.75, 0.125, 0.75, 0.625, 0.5, 0.875, 0.5, 0.875, 0.75, 0.625, 0.75])
me_cube_011.update()

# ---- objects
ob_cube = bpy.data.objects.new('Cube', me_cube)
ob_light = bpy.data.objects.new('Light', light_light)
ob_camera = bpy.data.objects.new('Camera', cam_camera)
ob_bottom = bpy.data.objects.new('Bottom', me_cube_001)
ob_middle = bpy.data.objects.new('Middle', me_cube_002)
ob_top = bpy.data.objects.new('Top', me_cube_003)
ob_1st = bpy.data.objects.new('1st', me_cube_004)
ob_2nd = bpy.data.objects.new('2nd', me_cube_005)
ob_3rd = bpy.data.objects.new('3rd', me_cube_006)
ob_4th = bpy.data.objects.new('4th', me_cube_007)
ob_5th = bpy.data.objects.new('5th', me_cube_008)
ob_6th = bpy.data.objects.new('6th', me_cube_010)
ob_7th = bpy.data.objects.new('7th', me_cube_011)

# ---- transforms, parenting, visibility, modifiers, constraints
ob_cube.location = (0.0, 0.0, 0.0)
ob_cube.scale = (0.7, 1.0, 1.0)
ob_cube.lock_rotations_4d = False
ob_cube.empty_display_type = 'ARROWS'
ob_cube.lineart.crease_threshold = 0.0
ob_light.location = (4.076, 1.005, 5.904)
ob_light.rotation_euler = (0.6503, 0.05522, 1.866)
ob_light.lock_rotations_4d = False
ob_light.empty_display_type = 'ARROWS'
ob_light.color = (0.0, 0.0, 0.0, 0.0)
ob_light.lineart.crease_threshold = 0.0
ob_camera.location = (7.359, -6.926, 4.958)
ob_camera.rotation_euler = (1.109, 0.0, 0.8149)
ob_camera.lock_rotations_4d = False
ob_camera.empty_display_type = 'ARROWS'
ob_camera.color = (0.0, 0.0, 0.0, 0.0)
ob_camera.display_type = 'WIRE'
ob_camera.lineart.crease_threshold = 0.0
ob_bottom.location = (0.0, -0.2, 0.0)
ob_bottom.scale = (0.57, 0.8, 1.0)
ob_middle.location = (0.0, 0.0, 6.6)
ob_middle.scale = (0.32, 0.55, 6.0)
ob_top.location = (0.0, 0.15, 18.0)
ob_top.scale = (0.145, 0.35, 6.0)
ob_1st.location = (0.0, -1.2, 1.8)
ob_1st.scale = (0.145, 0.5, 1.0)
ob_2nd.location = (0.0, -1.2, 6.7)
ob_2nd.scale = (0.145, 0.5, 1.0)
ob_3rd.location = (0.0, -1.2, 9.5)
ob_3rd.scale = (0.145, 0.5, 1.0)
ob_4th.location = (0.0, -0.9, 15.15)
ob_4th.rotation_euler = (3.142, 0.0, 0.0)
ob_4th.scale = (0.145, 0.5, 1.579)
ob_5th.location = (0.0, -0.9, 18.9)
ob_5th.scale = (0.145, 0.5, 0.8)
ob_5th.lock_location = (True, True, False)
ob_6th.location = (0.0, -0.9, 23.1)
ob_6th.scale = (0.145, 0.5, 0.8)
ob_6th.lock_location = (True, True, False)
ob_7th.location = (0.0, -0.9, 25.35)
ob_7th.scale = (0.145, 0.5, 0.8)
ob_7th.lock_location = (True, True, False)

# ---- collection membership
col_collection.objects.link(ob_cube)
col_collection.objects.link(ob_light)
col_collection.objects.link(ob_camera)
col_sword_2.objects.link(ob_bottom)
col_sword_2.objects.link(ob_middle)
col_sword_2.objects.link(ob_top)
col_collection_3.objects.link(ob_1st)
col_collection_3.objects.link(ob_2nd)
col_collection_3.objects.link(ob_3rd)
col_collection_3.objects.link(ob_4th)
col_collection_3.objects.link(ob_5th)
col_collection_3.objects.link(ob_6th)
col_collection_3.objects.link(ob_7th)

# ---- scene / render settings (as saved in the file)
scene.camera = ob_camera
scene.frame_start = 1; scene.frame_end = 250; scene.frame_set(1)
scene.render.engine = 'BLENDER_EEVEE_NEXT'
scene.cycles.sampling_pattern = 'TABULATED_SOBOL'
scene.cycles.use_light_tree = False
scene.view_settings.view_transform = 'Filmic'
bpy.context.view_layer.update()

